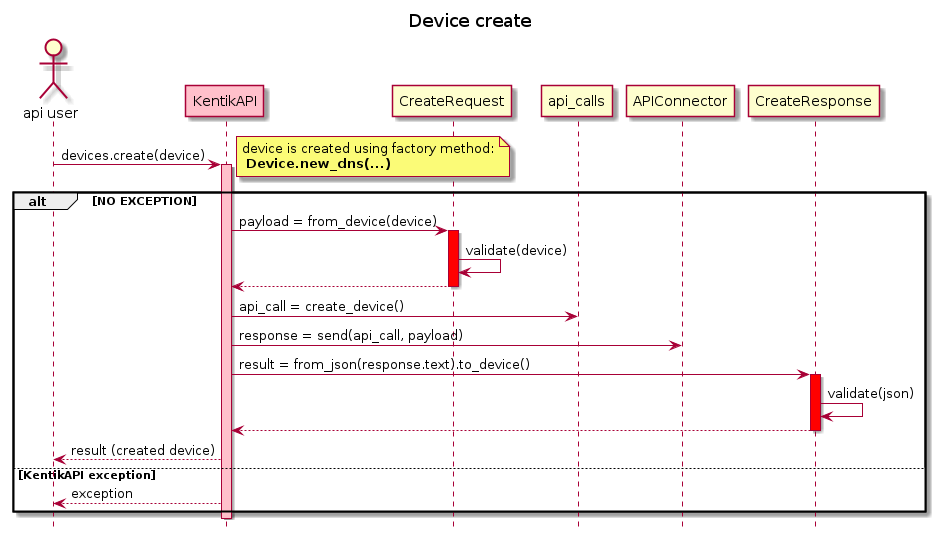

The diagram above was rendered by PlantUML. Its source (embedded in the PNG):
@startuml device_create_sequence

title Device create
hide footbox

actor "api user" as user 
participant KentikAPI  #pink

user -> KentikAPI: devices.create(device) 
note right: device is created using factory method:\n **Device.new_dns(...)**
activate KentikAPI #pink
    alt NO EXCEPTION
        KentikAPI -> CreateRequest: payload = from_device(device)
        activate CreateRequest #red
            CreateRequest -> CreateRequest: validate(device)
        return
        KentikAPI -> api_calls: api_call = create_device()
        KentikAPI -> APIConnector: response = send(api_call, payload)
        KentikAPI -> CreateResponse: result = from_json(response.text).to_device()
        activate CreateResponse #red
            CreateResponse -> CreateResponse: validate(json)
        return
        user <-- KentikAPI: result (created device)
    else KentikAPI exception
        user <-- KentikAPI: exception
    end
deactivate
@enduml